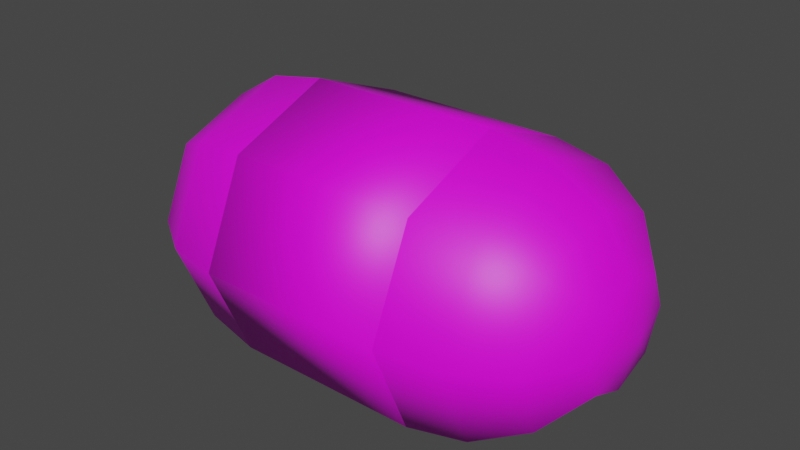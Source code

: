# Source: inner_body_part.blend  (saved by Blender 2.92.15; exported with 4.5.12 LTS)
import bpy
from mathutils import Matrix  # noqa: F401  (used for matrix-valued properties, if any)

bpy.ops.wm.read_factory_settings(use_empty=True)
scene = bpy.context.scene
scene.name = 'Scene'

# ---- collections
col_collection = bpy.data.collections.new('Collection'); scene.collection.children.link(col_collection)

# ---- images (referenced by path relative to the original .blend; pixels are not part of the script)
import os
ASSET_DIR = os.environ.get("B2B_ASSET_DIR", "")  # directory of the original .blend (textures are referenced by path, not embedded)
HERE = os.path.dirname(os.path.abspath(__file__))  # packed textures are extracted next to this script under _unpacked/

def load_image(name, relpath, width, height, colorspace="sRGB"):
    """Load a texture the original file referenced (path relative to the .blend, or extracted next to this script)."""
    p = next((c for c in (os.path.join(HERE, relpath), os.path.join(ASSET_DIR, relpath)) if relpath and os.path.exists(c)), "")
    if p:
        img = bpy.data.images.load(p, check_existing=True)
        img.name = name
    else:  # same state as the original file: an image datablock whose file is absent (Cycles renders it pink)
        img = bpy.data.images.new(name, width, height)
        img.source = "FILE"
        img.filepath = "//" + (relpath or name)
    img.colorspace_settings.name = colorspace
    return img
img_ha_jfif = load_image('ha.jfif', 'ha.jfif', 1024, 1024, 'sRGB')

# ---- materials (node trees are filled in below, after node groups)
mat_material_001 = bpy.data.materials.new('Material.001')
mat_material_001.use_transparent_shadow = False

# ---- material node trees
mat_material_001.use_nodes = True; mat_material_001.node_tree.nodes.clear()
_N = mat_material_001.node_tree.nodes; _L = mat_material_001.node_tree.links
n0 = _N.new('ShaderNodeBsdfPrincipled'); n0.name = 'Principled BSDF'; n0.location = (10, 300)
n0.distribution = 'GGX'
n0.subsurface_method = 'BURLEY'
n0.inputs[3].default_value = 1.45
n0.inputs[27].default_value = (0.0, 0.0, 0.0, 1.0)
n0.inputs[28].default_value = 1.0
n1 = _N.new('ShaderNodeOutputMaterial'); n1.name = 'Material Output'; n1.location = (300, 300)
n2 = _N.new('ShaderNodeTexImage'); n2.name = 'Image Texture'; n2.location = (-280, 275)
n2.image = img_ha_jfif
_L.new(n0.outputs[0], n1.inputs[0])
_L.new(n2.outputs[0], n0.inputs[0])
n1.is_active_output = True

# ---- world
world_world = bpy.data.worlds.new('World'); scene.world = world_world
world_world.use_nodes = True; world_world.node_tree.nodes.clear()
_N = world_world.node_tree.nodes; _L = world_world.node_tree.links
n0 = _N.new('ShaderNodeOutputWorld'); n0.name = 'World Output'; n0.location = (300, 300)
n1 = _N.new('ShaderNodeBackground'); n1.name = 'Background'; n1.location = (10, 300)
n1.inputs[0].default_value = (0.05088, 0.05088, 0.05088, 1.0)
_L.new(n1.outputs[0], n0.inputs[0])
n0.is_active_output = True
world_world.color = (0.05088, 0.05088, 0.05088)
world_world.use_sun_shadow = False
world_world.sun_shadow_jitter_overblur = 0.0

# ---- meshes
me_sphere_004 = bpy.data.meshes.new('Sphere.004')
me_sphere_004.from_pydata([(2.239e-09, 0.4, 0.25), (0.1082, 0.1082, 0.6196), (0.2, 0.2, 0.5328), (0.2613, 0.2613, 0.4031), (0.2828, 0.2828, 0.25), (0.1531, 3.594e-08, 0.6196), (0.2828, 3.594e-08, 0.5328), (0.3696, 2.104e-08, 0.4031), (0.4, 3.594e-08, 0.25), (0.1082, -0.1082, 0.6196), (0.2, -0.2, 0.5328), (0.2613, -0.2613, 0.4031), (0.2828, -0.2828, 0.25), (-0.0001719, -0.1534, 0.6195), (-8.822e-05, -0.2828, 0.5328), (4.235e-09, -0.3696, 0.4031), (4.235e-09, -0.4, 0.25), (-0.1087, -0.1117, 0.6194), (-0.1976, -0.2066, 0.5327), (-0.2575, -0.2659, 0.4028), (-0.2827, -0.286, 0.2499), (-0.1513, -0.008595, 0.6195), (-0.2203, -0.01703, 0.5315), (-0.2505, -0.02187, 0.4004), (-0.2809, -0.02187, 0.2474), (-0.1081, 0.1039, 0.6195), (-0.1955, 0.1904, 0.5328), (-0.2552, 0.2533, 0.4029), (-0.2809, 0.2769, 0.2499), (-0.0001248, -0.0008225, 0.65), (-2.31e-05, 0.1523, 0.6195), (2.854e-05, 0.2826, 0.5328), (-1.067e-08, 0.3696, 0.4031), (2.41e-08, 0.4, 0.25), (-1.962e-08, 0.4, -0.25), (-0.2809, 0.2769, 0.2499), (-0.2809, 0.2769, -0.2501), (-0.2809, -0.02187, 0.2474), (-0.2809, -0.02187, -0.2526), (-0.2827, -0.286, 0.2499), (-0.2827, -0.286, -0.2501), (5.906e-08, -0.4, 0.25), (1.535e-08, -0.4, -0.25), (0.2828, -0.2828, 0.25), (0.2828, -0.2828, -0.25), (0.4, -2.168e-08, 0.25), (0.4, -2.168e-08, -0.25), (0.2828, 0.2828, 0.25), (0.2828, 0.2828, -0.25), (-8.688e-09, 0.4, -0.25), (-0.108, 0.1035, -0.6196), (-0.1953, 0.19, -0.5329), (-0.2552, 0.2533, -0.4032), (-0.2809, 0.2769, -0.2501), (-0.151, -0.009241, -0.6196), (-0.2201, -0.01745, -0.5342), (-0.2505, -0.02187, -0.4057), (-0.2809, -0.02187, -0.2526), (-0.1086, -0.112, -0.6197), (-0.1974, -0.2069, -0.533), (-0.2575, -0.2659, -0.4033), (-0.2827, -0.286, -0.2501), (-0.0001785, -0.1535, -0.6196), (-9.355e-05, -0.2828, -0.5328), (-2.407e-08, -0.3696, -0.4031), (-1.068e-08, -0.4, -0.25), (0.1082, -0.1082, -0.6196), (0.2, -0.2, -0.5328), (0.2613, -0.2613, -0.4031), (0.2828, -0.2828, -0.25), (0.1531, 3.594e-08, -0.6196), (0.2828, 5.084e-08, -0.5328), (0.3696, 3.594e-08, -0.4031), (0.4, 3.594e-08, -0.25), (0.1082, 0.1082, -0.6196), (0.2, 0.2, -0.5328), (0.2613, 0.2613, -0.4031), (0.2828, 0.2828, -0.25), (-0.0001295, -0.0009107, -0.65), (-2.469e-05, 0.1523, -0.6196), (2.92e-05, 0.2826, -0.5329), (-9.165e-09, 0.3696, -0.4031)], [], [(32, 31, 2, 3), (30, 29, 1), (0, 32, 3, 4), (31, 30, 1, 2), (4, 3, 7, 8), (2, 1, 5, 6), (3, 2, 6, 7), (1, 29, 5), (6, 5, 9, 10), (7, 6, 10, 11), (5, 29, 9), (8, 7, 11, 12), (11, 10, 14, 15), (9, 29, 13), (12, 11, 15, 16), (10, 9, 13, 14), (13, 29, 17), (16, 15, 19, 20), (14, 13, 17, 18), (15, 14, 18, 19), (20, 19, 23, 24), (18, 17, 21, 22), (19, 18, 22, 23), (17, 29, 21), (23, 22, 26, 27), (21, 29, 25), (24, 23, 27, 28), (22, 21, 25, 26), (27, 26, 31, 32), (25, 29, 30), (28, 27, 32, 0), (26, 25, 30, 31), (33, 34, 36, 35), (35, 36, 38, 37), (37, 38, 40, 39), (39, 40, 42, 41), (41, 42, 44, 43), (43, 44, 46, 45), (36, 34, 48, 46, 44, 42, 40, 38), (45, 46, 48, 47), (47, 48, 34, 33), (33, 35, 37, 39, 41, 43, 45, 47), (49, 81, 52, 53), (80, 79, 50, 51), (81, 80, 51, 52), (79, 78, 50), (51, 50, 54, 55), (52, 51, 55, 56), (50, 78, 54), (53, 52, 56, 57), (56, 55, 59, 60), (54, 78, 58), (57, 56, 60, 61), (55, 54, 58, 59), (58, 78, 62), (61, 60, 64, 65), (59, 58, 62, 63), (60, 59, 63, 64), (65, 64, 68, 69), (63, 62, 66, 67), (64, 63, 67, 68), (62, 78, 66), (68, 67, 71, 72), (66, 78, 70), (69, 68, 72, 73), (67, 66, 70, 71), (72, 71, 75, 76), (70, 78, 74), (73, 72, 76, 77), (71, 70, 74, 75), (77, 76, 81, 49), (75, 74, 79, 80), (76, 75, 80, 81), (74, 78, 79)])
me_sphere_004.polygons.foreach_set('use_smooth', [True] * 74)
_uv = me_sphere_004.uv_layers.new(name='UVMap')
_uv.uv.foreach_set('vector', [0.75, 0.625, 0.75, 0.75, 0.625, 0.75, 0.625, 0.625, 0.75, 0.875, 0.6875, 1.0, 0.625, 0.875, 0.75, 0.5, 0.75, 0.625, 0.625, 0.625, 0.625, 0.5, 0.75, 0.75, 0.75, 0.875, 0.625, 0.875, 0.625, 0.75, 0.625, 0.5, 0.625, 0.625, 0.5, 0.625, 0.5, 0.5, 0.625, 0.75, 0.625, 0.875, 0.5, 0.875, 0.5, 0.75, 0.625, 0.625, 0.625, 0.75, 0.5, 0.75, 0.5, 0.625, 0.625, 0.875, 0.5625, 1.0, 0.5, 0.875, 0.5, 0.75, 0.5, 0.875, 0.375, 0.875, 0.375, 0.75, 0.5, 0.625, 0.5, 0.75, 0.375, 0.75, 0.375, 0.625, 0.5, 0.875, 0.4375, 1.0, 0.375, 0.875, 0.5, 0.5, 0.5, 0.625, 0.375, 0.625, 0.375, 0.5, 0.375, 0.625, 0.375, 0.75, 0.25, 0.75, 0.25, 0.625, 0.375, 0.875, 0.3125, 1.0, 0.25, 0.875, 0.375, 0.5, 0.375, 0.625, 0.25, 0.625, 0.25, 0.5, 0.375, 0.75, 0.375, 0.875, 0.25, 0.875, 0.25, 0.75, 0.25, 0.875, 0.1875, 1.0, 0.125, 0.875, 0.25, 0.5, 0.25, 0.625, 0.125, 0.625, 0.125, 0.5, 0.25, 0.75, 0.25, 0.875, 0.125, 0.875, 0.125, 0.75, 0.25, 0.625, 0.25, 0.75, 0.125, 0.75, 0.125, 0.625, 0.125, 0.5, 0.125, 0.625, 0.0, 0.625, 0.0, 0.5, 0.125, 0.75, 0.125, 0.875, 0.0, 0.875, 0.0, 0.75, 0.125, 0.625, 0.125, 0.75, 0.0, 0.75, 0.0, 0.625, 0.125, 0.875, 0.0625, 1.0, 0.0, 0.875, 1.0, 0.625, 1.0, 0.75, 0.875, 0.75, 0.875, 0.625, 1.0, 0.875, 0.9375, 1.0, 0.875, 0.875, 1.0, 0.5, 1.0, 0.625, 0.875, 0.625, 0.875, 0.5, 1.0, 0.75, 1.0, 0.875, 0.875, 0.875, 0.875, 0.75, 0.875, 0.625, 0.875, 0.75, 0.75, 0.75, 0.75, 0.625, 0.875, 0.875, 0.8125, 1.0, 0.75, 0.875, 0.875, 0.5, 0.875, 0.625, 0.75, 0.625, 0.75, 0.5, 0.875, 0.75, 0.875, 0.875, 0.75, 0.875, 0.75, 0.75, 1.0, 0.5, 1.0, 1.0, 0.875, 1.0, 0.875, 0.5, 0.875, 0.5, 0.875, 1.0, 0.75, 1.0, 0.75, 0.5, 0.75, 0.5, 0.75, 1.0, 0.625, 1.0, 0.625, 0.5, 0.625, 0.5, 0.625, 1.0, 0.5, 1.0, 0.5, 0.5, 0.5, 0.5, 0.5, 1.0, 0.375, 1.0, 0.375, 0.5, 0.375, 0.5, 0.375, 1.0, 0.25, 1.0, 0.25, 0.5, 0.4197, 0.4197, 0.25, 0.49, 0.08029, 0.4197, 0.01, 0.25, 0.08029, 0.08029, 0.25, 0.01, 0.4197, 0.08029, 0.49, 0.25, 0.25, 0.5, 0.25, 1.0, 0.125, 1.0, 0.125, 0.5, 0.125, 0.5, 0.125, 1.0, 0.0, 1.0, 0.0, 0.5, 0.75, 0.49, 0.9197, 0.4197, 0.99, 0.25, 0.9197, 0.08029, 0.75, 0.01, 0.5803, 0.08029, 0.51, 0.25, 0.5803, 0.4197, 0.75, 0.5, 0.75, 0.625, 0.625, 0.625, 0.625, 0.5, 0.75, 0.75, 0.75, 0.875, 0.625, 0.875, 0.625, 0.75, 0.75, 0.625, 0.75, 0.75, 0.625, 0.75, 0.625, 0.625, 0.75, 0.875, 0.6875, 1.0, 0.625, 0.875, 0.625, 0.75, 0.625, 0.875, 0.5, 0.875, 0.5, 0.75, 0.625, 0.625, 0.625, 0.75, 0.5, 0.75, 0.5, 0.625, 0.625, 0.875, 0.5625, 1.0, 0.5, 0.875, 0.625, 0.5, 0.625, 0.625, 0.5, 0.625, 0.5, 0.5, 0.5, 0.625, 0.5, 0.75, 0.375, 0.75, 0.375, 0.625, 0.5, 0.875, 0.4375, 1.0, 0.375, 0.875, 0.5, 0.5, 0.5, 0.625, 0.375, 0.625, 0.375, 0.5, 0.5, 0.75, 0.5, 0.875, 0.375, 0.875, 0.375, 0.75, 0.375, 0.875, 0.3125, 1.0, 0.25, 0.875, 0.375, 0.5, 0.375, 0.625, 0.25, 0.625, 0.25, 0.5, 0.375, 0.75, 0.375, 0.875, 0.25, 0.875, 0.25, 0.75, 0.375, 0.625, 0.375, 0.75, 0.25, 0.75, 0.25, 0.625, 0.25, 0.5, 0.25, 0.625, 0.125, 0.625, 0.125, 0.5, 0.25, 0.75, 0.25, 0.875, 0.125, 0.875, 0.125, 0.75, 0.25, 0.625, 0.25, 0.75, 0.125, 0.75, 0.125, 0.625, 0.25, 0.875, 0.1875, 1.0, 0.125, 0.875, 0.125, 0.625, 0.125, 0.75, 0.0, 0.75, 0.0, 0.625, 0.125, 0.875, 0.0625, 1.0, 0.0, 0.875, 0.125, 0.5, 0.125, 0.625, 0.0, 0.625, 0.0, 0.5, 0.125, 0.75, 0.125, 0.875, 0.0, 0.875, 0.0, 0.75, 1.0, 0.625, 1.0, 0.75, 0.875, 0.75, 0.875, 0.625, 1.0, 0.875, 0.9375, 1.0, 0.875, 0.875, 1.0, 0.5, 1.0, 0.625, 0.875, 0.625, 0.875, 0.5, 1.0, 0.75, 1.0, 0.875, 0.875, 0.875, 0.875, 0.75, 0.875, 0.5, 0.875, 0.625, 0.75, 0.625, 0.75, 0.5, 0.875, 0.75, 0.875, 0.875, 0.75, 0.875, 0.75, 0.75, 0.875, 0.625, 0.875, 0.75, 0.75, 0.75, 0.75, 0.625, 0.875, 0.875, 0.8125, 1.0, 0.75, 0.875])
me_sphere_004.materials.append(mat_material_001)
me_sphere_004.use_remesh_fix_poles = True
me_sphere_004.use_remesh_preserve_attributes = False
me_sphere_004.use_mirror_vertex_groups = False
me_sphere_004.update()

# ---- objects
ob_sphere_001 = bpy.data.objects.new('Sphere.001', me_sphere_004)

# ---- transforms, parenting, visibility, modifiers, constraints
ob_sphere_001.location = (-2.98e-08, 2.645e-08, 0.15)
ob_sphere_001.rotation_euler = (0.0, -1.571, 0.0)
ob_sphere_001.scale = (0.707, 0.75, 0.7692)
ob_sphere_001.lineart.crease_threshold = 0.0

# ---- collection membership
col_collection.objects.link(ob_sphere_001)

# ---- scene / render settings (as saved in the file)
scene.frame_start = 1; scene.frame_end = 250; scene.frame_set(1)
scene.render.engine = 'BLENDER_EEVEE_NEXT'
scene.cycles.use_denoising = False
scene.cycles.samples = 128
scene.cycles.sampling_pattern = 'TABULATED_SOBOL'
scene.cycles.use_adaptive_sampling = False
scene.cycles.use_light_tree = False
scene.view_settings.view_transform = 'Filmic'
bpy.context.view_layer.update()

# ---- added for rendering (the .blend has no active camera and no usable light): camera, sun
cam_auto = bpy.data.cameras.new('AutoCamera')
cam_auto.lens = 50.0
cam_auto.sensor_width = 36.0
cam_auto.clip_end = 1000.0
ob_auto_camera = bpy.data.objects.new('AutoCamera', cam_auto)
scene.collection.objects.link(ob_auto_camera)
ob_auto_camera.location = (1.16779, -1.40132, 1.12568)
ob_auto_camera.rotation_euler = (1.09748, -7.21219e-08, 0.694738)
scene.camera = ob_auto_camera
light_auto_sun = bpy.data.lights.new('AutoSun', 'SUN')
light_auto_sun.energy = 3.0
light_auto_sun.angle = 0.0523599
ob_auto_sun = bpy.data.objects.new('AutoSun', light_auto_sun)
scene.collection.objects.link(ob_auto_sun)
ob_auto_sun.rotation_euler = (0.872665, 0.174533, 0.523599)
bpy.context.view_layer.update()
